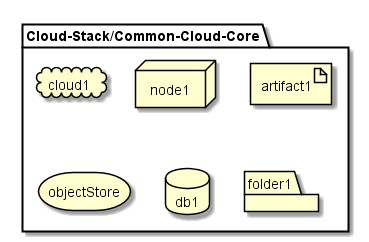

The diagram above was rendered by PlantUML. Its source (embedded in the PNG):
@startuml

package  "Cloud-Stack/Common-Cloud-Core" {
  cloud cloud1
  node node1
  artifact artifact1
  storage objectStore
  database db1
  folder folder1
}

@enduml